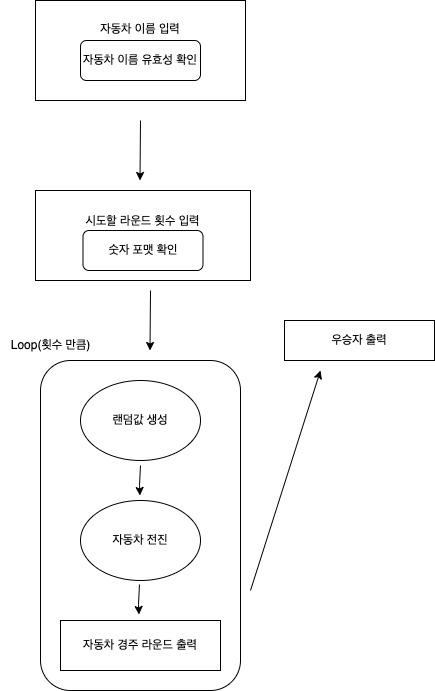

The diagram above was exported from draw.io. Its source (the exported page's mxGraphModel, read from the mxfile embedded in the PNG):
<mxGraphModel dx="1194" dy="648" grid="1" gridSize="10" guides="1" tooltips="1" connect="1" arrows="1" fold="1" page="1" pageScale="1" pageWidth="827" pageHeight="1169" math="0" shadow="0">
  <root>
    <mxCell id="0" />
    <mxCell id="1" parent="0" />
    <mxCell id="cbcZTf49e3TFUxIcBND6-13" value="" style="rounded=1;whiteSpace=wrap;html=1;" parent="1" vertex="1">
      <mxGeometry x="170" y="440" width="200" height="330" as="geometry" />
    </mxCell>
    <mxCell id="cbcZTf49e3TFUxIcBND6-1" value="자동차 이름 입력&lt;br&gt;&lt;br&gt;&lt;br&gt;&lt;br&gt;" style="rounded=0;whiteSpace=wrap;html=1;" parent="1" vertex="1">
      <mxGeometry x="165" y="80" width="210" height="100" as="geometry" />
    </mxCell>
    <mxCell id="cbcZTf49e3TFUxIcBND6-5" value="자동차 이름 유효성 확인" style="rounded=1;whiteSpace=wrap;html=1;" parent="1" vertex="1">
      <mxGeometry x="210" y="120" width="120" height="40" as="geometry" />
    </mxCell>
    <mxCell id="cbcZTf49e3TFUxIcBND6-7" value="시도할 라운드 횟수 입력&lt;br&gt;&lt;br&gt;&lt;br&gt;" style="rounded=0;whiteSpace=wrap;html=1;" parent="1" vertex="1">
      <mxGeometry x="165" y="270" width="215" height="90" as="geometry" />
    </mxCell>
    <mxCell id="cbcZTf49e3TFUxIcBND6-9" value="숫자 포맷 확인" style="rounded=1;whiteSpace=wrap;html=1;" parent="1" vertex="1">
      <mxGeometry x="212.5" y="310" width="120" height="40" as="geometry" />
    </mxCell>
    <mxCell id="cbcZTf49e3TFUxIcBND6-10" value="" style="endArrow=classic;html=1;rounded=0;" parent="1" edge="1">
      <mxGeometry width="50" height="50" relative="1" as="geometry">
        <mxPoint x="270" y="200" as="sourcePoint" />
        <mxPoint x="269.5" y="260" as="targetPoint" />
      </mxGeometry>
    </mxCell>
    <mxCell id="cbcZTf49e3TFUxIcBND6-11" value="자동차 경주 라운드 출력" style="rounded=0;whiteSpace=wrap;html=1;" parent="1" vertex="1">
      <mxGeometry x="190" y="700" width="160" height="50" as="geometry" />
    </mxCell>
    <mxCell id="cbcZTf49e3TFUxIcBND6-12" value="" style="endArrow=classic;html=1;rounded=0;" parent="1" edge="1">
      <mxGeometry width="50" height="50" relative="1" as="geometry">
        <mxPoint x="269.97" y="545" as="sourcePoint" />
        <mxPoint x="269.47" y="575" as="targetPoint" />
        <Array as="points">
          <mxPoint x="269" y="565" />
        </Array>
      </mxGeometry>
    </mxCell>
    <mxCell id="cbcZTf49e3TFUxIcBND6-14" value="Loop(횟수 만큼)" style="text;html=1;align=center;verticalAlign=middle;resizable=0;points=[];autosize=1;strokeColor=none;fillColor=none;" parent="1" vertex="1">
      <mxGeometry x="130" y="410" width="100" height="30" as="geometry" />
    </mxCell>
    <mxCell id="cbcZTf49e3TFUxIcBND6-16" value="" style="endArrow=classic;html=1;rounded=0;" parent="1" edge="1">
      <mxGeometry width="50" height="50" relative="1" as="geometry">
        <mxPoint x="380" y="670" as="sourcePoint" />
        <mxPoint x="450" y="450" as="targetPoint" />
      </mxGeometry>
    </mxCell>
    <mxCell id="cbcZTf49e3TFUxIcBND6-17" value="우승자 출력" style="rounded=0;whiteSpace=wrap;html=1;" parent="1" vertex="1">
      <mxGeometry x="414" y="400" width="150" height="40" as="geometry" />
    </mxCell>
    <mxCell id="cbcZTf49e3TFUxIcBND6-18" value="자동차 전진" style="ellipse;whiteSpace=wrap;html=1;" parent="1" vertex="1">
      <mxGeometry x="210" y="580" width="120" height="80" as="geometry" />
    </mxCell>
    <mxCell id="cbcZTf49e3TFUxIcBND6-19" value="랜덤값 생성" style="ellipse;whiteSpace=wrap;html=1;" parent="1" vertex="1">
      <mxGeometry x="210" y="460" width="120" height="80" as="geometry" />
    </mxCell>
    <mxCell id="cbcZTf49e3TFUxIcBND6-21" value="" style="endArrow=classic;html=1;rounded=0;" parent="1" edge="1">
      <mxGeometry width="50" height="50" relative="1" as="geometry">
        <mxPoint x="280" y="370" as="sourcePoint" />
        <mxPoint x="279.4999999999999" y="430" as="targetPoint" />
      </mxGeometry>
    </mxCell>
    <mxCell id="cbcZTf49e3TFUxIcBND6-24" value="" style="endArrow=classic;html=1;rounded=0;" parent="1" edge="1">
      <mxGeometry width="50" height="50" relative="1" as="geometry">
        <mxPoint x="268.97" y="664" as="sourcePoint" />
        <mxPoint x="268.47" y="694" as="targetPoint" />
        <Array as="points">
          <mxPoint x="268" y="684" />
        </Array>
      </mxGeometry>
    </mxCell>
  </root>
</mxGraphModel>